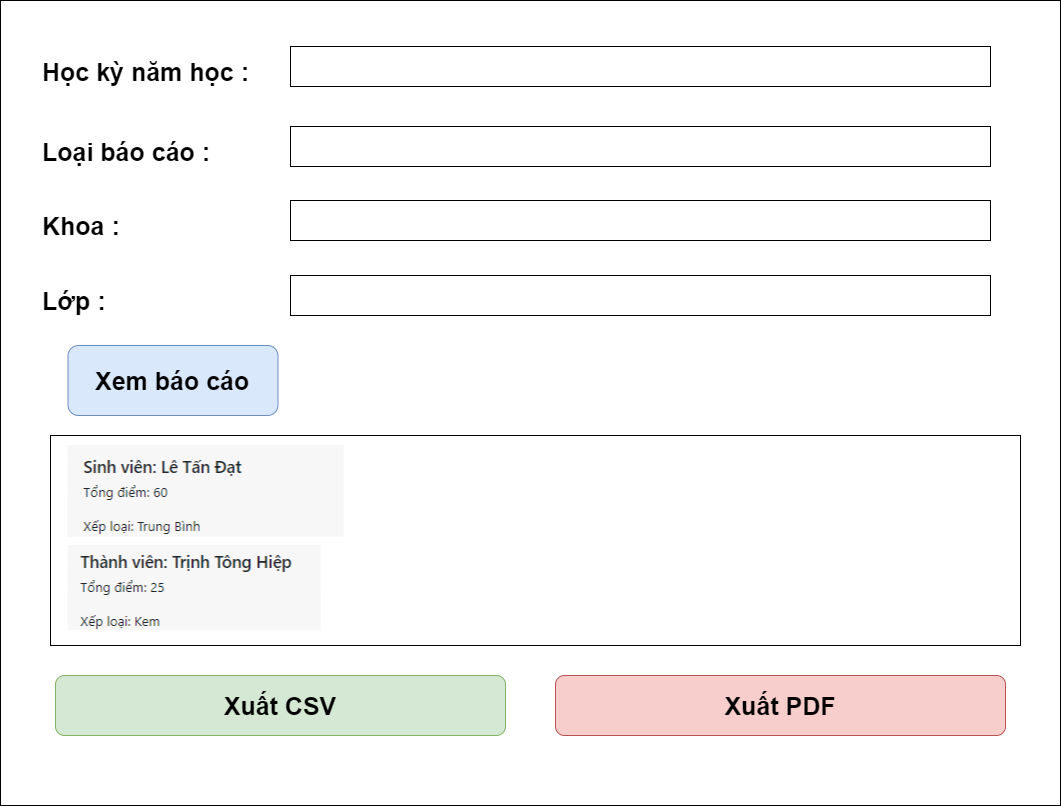

The diagram above was exported from draw.io. Its source (the exported page's mxGraphModel, read from the mxfile embedded in the PNG):
<mxGraphModel dx="1273" dy="1675" grid="1" gridSize="10" guides="1" tooltips="1" connect="1" arrows="1" fold="1" page="1" pageScale="1" pageWidth="1169" pageHeight="827" math="0" shadow="0">
  <root>
    <mxCell id="0" />
    <mxCell id="1" parent="0" />
    <mxCell id="WESdBb2eThpL7zkyA05m-1" value="" style="rounded=0;whiteSpace=wrap;html=1;" vertex="1" parent="1">
      <mxGeometry x="40" y="15" width="1060" height="805" as="geometry" />
    </mxCell>
    <mxCell id="WESdBb2eThpL7zkyA05m-2" value="&lt;font style=&quot;vertical-align: inherit; font-size: 25px;&quot;&gt;&lt;font style=&quot;vertical-align: inherit; font-size: 25px;&quot;&gt;Học kỳ năm học :&lt;/font&gt;&lt;/font&gt;" style="text;html=1;align=left;verticalAlign=middle;whiteSpace=wrap;rounded=0;fontSize=25;fontStyle=1" vertex="1" parent="1">
      <mxGeometry x="80" y="71" width="311" height="30" as="geometry" />
    </mxCell>
    <mxCell id="WESdBb2eThpL7zkyA05m-3" value="&lt;font style=&quot;vertical-align: inherit; font-size: 25px;&quot;&gt;&lt;font style=&quot;vertical-align: inherit; font-size: 25px;&quot;&gt;&lt;font style=&quot;vertical-align: inherit; font-size: 25px;&quot;&gt;&lt;font style=&quot;vertical-align: inherit; font-size: 25px;&quot;&gt;&lt;font style=&quot;vertical-align: inherit; font-size: 25px;&quot;&gt;&lt;font style=&quot;vertical-align: inherit; font-size: 25px;&quot;&gt;Loại báo cáo :&lt;/font&gt;&lt;/font&gt;&lt;/font&gt;&lt;/font&gt;&lt;/font&gt;&lt;/font&gt;" style="text;html=1;align=left;verticalAlign=middle;whiteSpace=wrap;rounded=0;fontSize=25;fontStyle=1" vertex="1" parent="1">
      <mxGeometry x="80" y="151" width="281" height="30" as="geometry" />
    </mxCell>
    <mxCell id="WESdBb2eThpL7zkyA05m-4" value="&lt;font style=&quot;vertical-align: inherit; font-size: 25px;&quot;&gt;&lt;font style=&quot;vertical-align: inherit; font-size: 25px;&quot;&gt;Khoa :&lt;/font&gt;&lt;/font&gt;" style="text;html=1;align=left;verticalAlign=middle;whiteSpace=wrap;rounded=0;fontSize=25;fontStyle=1" vertex="1" parent="1">
      <mxGeometry x="80" y="225" width="140" height="30" as="geometry" />
    </mxCell>
    <mxCell id="WESdBb2eThpL7zkyA05m-7" value="" style="rounded=0;whiteSpace=wrap;html=1;" vertex="1" parent="1">
      <mxGeometry x="330" y="61" width="700" height="40" as="geometry" />
    </mxCell>
    <mxCell id="WESdBb2eThpL7zkyA05m-8" value="" style="rounded=0;whiteSpace=wrap;html=1;" vertex="1" parent="1">
      <mxGeometry x="330" y="141" width="700" height="40" as="geometry" />
    </mxCell>
    <mxCell id="WESdBb2eThpL7zkyA05m-9" value="" style="rounded=0;whiteSpace=wrap;html=1;" vertex="1" parent="1">
      <mxGeometry x="330" y="215" width="700" height="40" as="geometry" />
    </mxCell>
    <mxCell id="WESdBb2eThpL7zkyA05m-17" value="" style="rounded=0;whiteSpace=wrap;html=1;" vertex="1" parent="1">
      <mxGeometry x="90" y="450" width="970" height="210" as="geometry" />
    </mxCell>
    <mxCell id="WESdBb2eThpL7zkyA05m-18" value="" style="group" vertex="1" connectable="0" parent="1">
      <mxGeometry x="107.5" y="360" width="210" height="70" as="geometry" />
    </mxCell>
    <mxCell id="WESdBb2eThpL7zkyA05m-10" value="" style="rounded=1;whiteSpace=wrap;html=1;fillColor=#dae8fc;strokeColor=#6c8ebf;" vertex="1" parent="WESdBb2eThpL7zkyA05m-18">
      <mxGeometry width="210" height="70" as="geometry" />
    </mxCell>
    <mxCell id="WESdBb2eThpL7zkyA05m-12" value="Xem báo cáo" style="text;html=1;align=left;verticalAlign=middle;whiteSpace=wrap;rounded=0;fontSize=25;fontStyle=1" vertex="1" parent="WESdBb2eThpL7zkyA05m-18">
      <mxGeometry x="25" y="20" width="170" height="30" as="geometry" />
    </mxCell>
    <mxCell id="WESdBb2eThpL7zkyA05m-22" value="" style="rounded=0;whiteSpace=wrap;html=1;" vertex="1" parent="1">
      <mxGeometry x="330" y="290" width="700" height="40" as="geometry" />
    </mxCell>
    <mxCell id="WESdBb2eThpL7zkyA05m-23" value="Lớp :" style="text;html=1;align=left;verticalAlign=middle;whiteSpace=wrap;rounded=0;fontSize=25;fontStyle=1" vertex="1" parent="1">
      <mxGeometry x="80" y="300" width="140" height="30" as="geometry" />
    </mxCell>
    <mxCell id="WESdBb2eThpL7zkyA05m-25" value="" style="group" vertex="1" connectable="0" parent="1">
      <mxGeometry x="95" y="690" width="450" height="60" as="geometry" />
    </mxCell>
    <mxCell id="WESdBb2eThpL7zkyA05m-13" value="" style="rounded=1;whiteSpace=wrap;html=1;fillColor=#d5e8d4;strokeColor=#82b366;" vertex="1" parent="WESdBb2eThpL7zkyA05m-25">
      <mxGeometry width="450" height="60" as="geometry" />
    </mxCell>
    <mxCell id="WESdBb2eThpL7zkyA05m-15" value="Xuất CSV" style="text;html=1;align=center;verticalAlign=middle;whiteSpace=wrap;rounded=0;fontSize=25;fontStyle=1" vertex="1" parent="WESdBb2eThpL7zkyA05m-25">
      <mxGeometry x="140" y="15" width="170" height="30" as="geometry" />
    </mxCell>
    <mxCell id="WESdBb2eThpL7zkyA05m-26" value="" style="group" vertex="1" connectable="0" parent="1">
      <mxGeometry x="595" y="690" width="450" height="60" as="geometry" />
    </mxCell>
    <mxCell id="WESdBb2eThpL7zkyA05m-14" value="" style="rounded=1;whiteSpace=wrap;html=1;fillColor=#f8cecc;strokeColor=#b85450;" vertex="1" parent="WESdBb2eThpL7zkyA05m-26">
      <mxGeometry width="450" height="60" as="geometry" />
    </mxCell>
    <mxCell id="WESdBb2eThpL7zkyA05m-16" value="Xuất PDF" style="text;html=1;align=center;verticalAlign=middle;whiteSpace=wrap;rounded=0;fontSize=25;fontStyle=1" vertex="1" parent="WESdBb2eThpL7zkyA05m-26">
      <mxGeometry x="140" y="15" width="170" height="30" as="geometry" />
    </mxCell>
    <mxCell id="WESdBb2eThpL7zkyA05m-32" value="" style="shape=image;verticalLabelPosition=bottom;labelBackgroundColor=default;verticalAlign=top;aspect=fixed;imageAspect=0;image=data:image/png,(base64 omitted: 6444 chars);" vertex="1" parent="1">
      <mxGeometry x="107.5" y="460" width="276" height="92" as="geometry" />
    </mxCell>
    <mxCell id="WESdBb2eThpL7zkyA05m-33" value="" style="shape=image;verticalLabelPosition=bottom;labelBackgroundColor=default;verticalAlign=top;aspect=fixed;imageAspect=0;image=data:image/png,(base64 omitted: 6292 chars);" vertex="1" parent="1">
      <mxGeometry x="107.5" y="560" width="253" height="85" as="geometry" />
    </mxCell>
  </root>
</mxGraphModel>